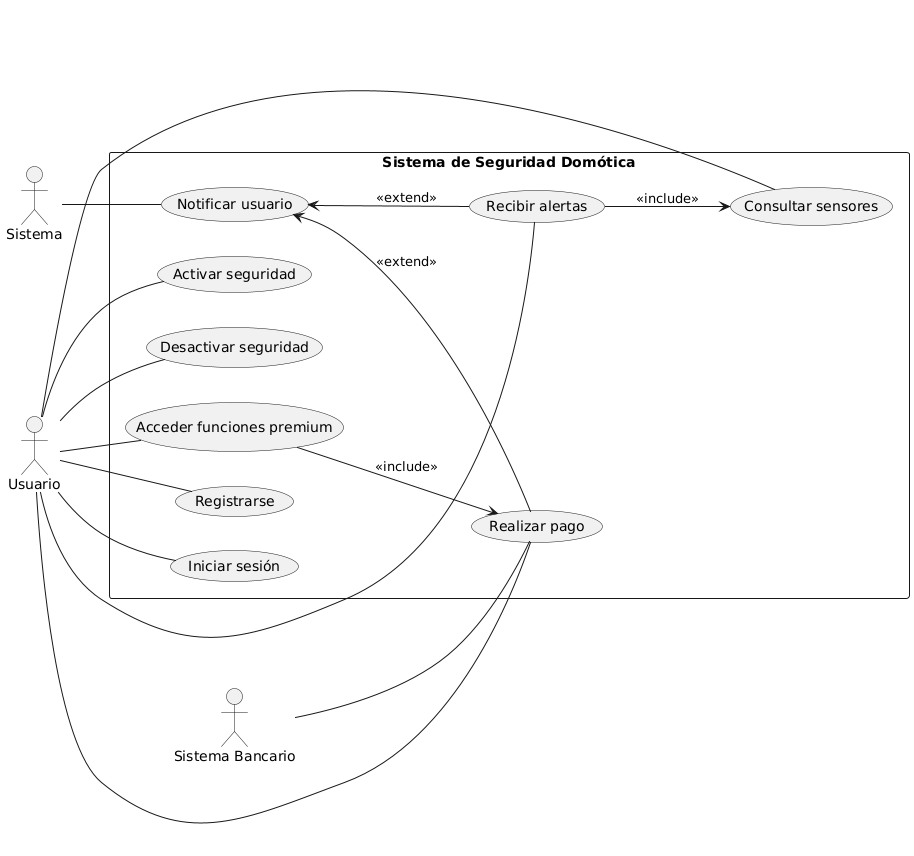

The diagram above was rendered by PlantUML. Its source (embedded in the PNG):
@startuml
left to right direction

actor "Usuario" as U
actor "Sistema" as SYS
actor "Sistema Bancario" as SB

rectangle "Sistema de Seguridad Domótica" as SSD {
  (Registrarse) as UC1
  (Iniciar sesión) as UC2
  (Activar seguridad) as UC3
  (Desactivar seguridad) as UC4
  (Consultar sensores) as UC5
  (Recibir alertas) as UC6
  (Realizar pago) as UC7
  (Acceder funciones premium) as UC8
  (Notificar usuario) as UC9

  UC8 --> UC7 : <<include>>
  UC6 --> UC5 : <<include>>

  UC9 <-- UC6 : <<extend>>
  UC9 <-- UC7 : <<extend>>
}

U -- UC1
U -- UC2
U -- UC3
U -- UC4
U -- UC5
U -- UC6
U -- UC7
U -- UC8

SYS -- UC9
SB -- UC7
@enduml